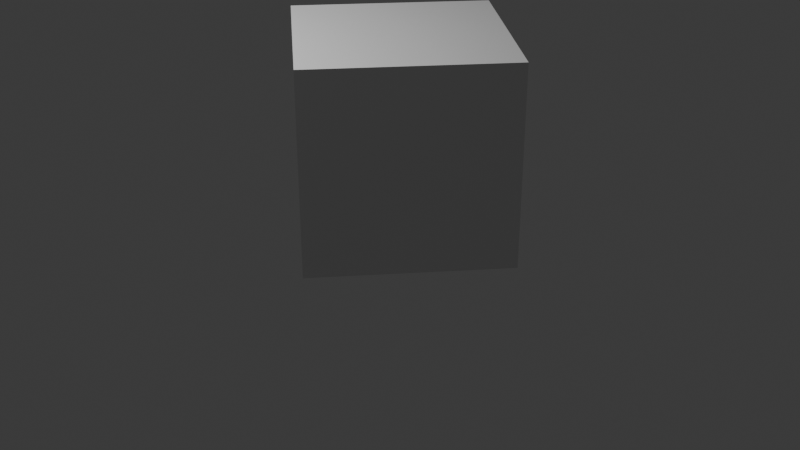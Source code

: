 # Source: starting_scene.blend  (saved by Blender 4.2.66; exported with 4.5.12 LTS)
import bpy
from mathutils import Matrix  # noqa: F401  (used for matrix-valued properties, if any)

bpy.ops.wm.read_factory_settings(use_empty=True)
scene = bpy.context.scene
scene.name = 'Scene'

# ---- collections
col_collection = bpy.data.collections.new('Collection'); scene.collection.children.link(col_collection)

# ---- materials (node trees are filled in below, after node groups)
mat_material = bpy.data.materials.new('Material')
mat_material.alpha_threshold = 0.0
mat_material.use_transparent_shadow = False
mat_material.roughness = 0.5
mat_material.line_color = (0.0, 0.0, 0.0, 1.0)

# ---- material node trees
mat_material.use_nodes = True; mat_material.node_tree.nodes.clear()
_N = mat_material.node_tree.nodes; _L = mat_material.node_tree.links
n0 = _N.new('ShaderNodeOutputMaterial'); n0.name = 'Material Output'; n0.location = (300, 300)
n1 = _N.new('ShaderNodeBsdfPrincipled'); n1.name = 'Principled BSDF'; n1.location = (10, 300)
n1.inputs[3].default_value = 1.45
_L.new(n1.outputs[0], n0.inputs[0])
n0.is_active_output = True

# ---- world
world_world = bpy.data.worlds.new('World'); scene.world = world_world
world_world.use_nodes = True; world_world.node_tree.nodes.clear()
_N = world_world.node_tree.nodes; _L = world_world.node_tree.links
n0 = _N.new('ShaderNodeOutputWorld'); n0.name = 'World Output'; n0.location = (300, 300)
n1 = _N.new('ShaderNodeBackground'); n1.name = 'Background'; n1.location = (10, 300)
n1.inputs[0].default_value = (0.05088, 0.05088, 0.05088, 1.0)
_L.new(n1.outputs[0], n0.inputs[0])
n0.is_active_output = True
world_world.color = (0.05088, 0.05088, 0.05088)
world_world.sun_shadow_jitter_overblur = 0.0

# ---- cameras
cam_camera = bpy.data.cameras.new('Camera')
cam_camera.clip_end = 100.0
cam_camera.ortho_scale = 7.314

# ---- lights
light_light = bpy.data.lights.new('Light', 'POINT')
light_light.energy = 1000.0
light_light.shadow_soft_size = 0.1

# ---- meshes
me_cube = bpy.data.meshes.new('Cube')
me_cube.from_pydata([(1.0, 1.0, 1.0), (1.0, 1.0, -1.0), (1.0, -1.0, 1.0), (1.0, -1.0, -1.0), (-1.0, 1.0, 1.0), (-1.0, 1.0, -1.0), (-1.0, -1.0, 1.0), (-1.0, -1.0, -1.0)], [], [(0, 4, 6, 2), (3, 2, 6, 7), (7, 6, 4, 5), (5, 1, 3, 7), (1, 0, 2, 3), (5, 4, 0, 1)])
_uv = me_cube.uv_layers.new(name='UVMap')
_uv.uv.foreach_set('vector', [0.625, 0.5, 0.875, 0.5, 0.875, 0.75, 0.625, 0.75, 0.375, 0.75, 0.625, 0.75, 0.625, 1.0, 0.375, 1.0, 0.375, 0.0, 0.625, 0.0, 0.625, 0.25, 0.375, 0.25, 0.125, 0.5, 0.375, 0.5, 0.375, 0.75, 0.125, 0.75, 0.375, 0.5, 0.625, 0.5, 0.625, 0.75, 0.375, 0.75, 0.375, 0.25, 0.625, 0.25, 0.625, 0.5, 0.375, 0.5])
me_cube.materials.append(mat_material)
me_cube.use_mirror_vertex_groups = False
me_cube.update()

# ---- objects
ob_cube = bpy.data.objects.new('Cube', me_cube)
ob_light = bpy.data.objects.new('Light', light_light)
ob_camera = bpy.data.objects.new('Camera', cam_camera)

# ---- transforms, parenting, visibility, modifiers, constraints
ob_cube.location = (0.0, 0.0, 0.9983)
ob_cube.lock_rotations_4d = False
ob_cube.empty_display_type = 'ARROWS'
ob_cube.lineart.crease_threshold = 0.0
ob_light.location = (4.076, 1.005, 5.904)
ob_light.rotation_euler = (0.6503, 0.05522, 1.866)
ob_light.lock_rotations_4d = False
ob_light.empty_display_type = 'ARROWS'
ob_light.color = (0.0, 0.0, 0.0, 0.0)
ob_light.lineart.crease_threshold = 0.0
ob_camera.location = (0.9983, 9.95, 5.0)
ob_camera.rotation_euler = (1.107, 4.301e-08, 3.042)
ob_camera.lock_rotations_4d = False
ob_camera.empty_display_type = 'ARROWS'
ob_camera.color = (0.0, 0.0, 0.0, 0.0)
ob_camera.display_type = 'WIRE'
ob_camera.lineart.crease_threshold = 0.0

# ---- collection membership
col_collection.objects.link(ob_cube)
col_collection.objects.link(ob_light)
col_collection.objects.link(ob_camera)

# ---- scene / render settings (as saved in the file)
scene.camera = ob_camera
scene.frame_start = 1; scene.frame_end = 250; scene.frame_set(0)
scene.render.engine = 'BLENDER_EEVEE_NEXT'
bpy.context.view_layer.update()
